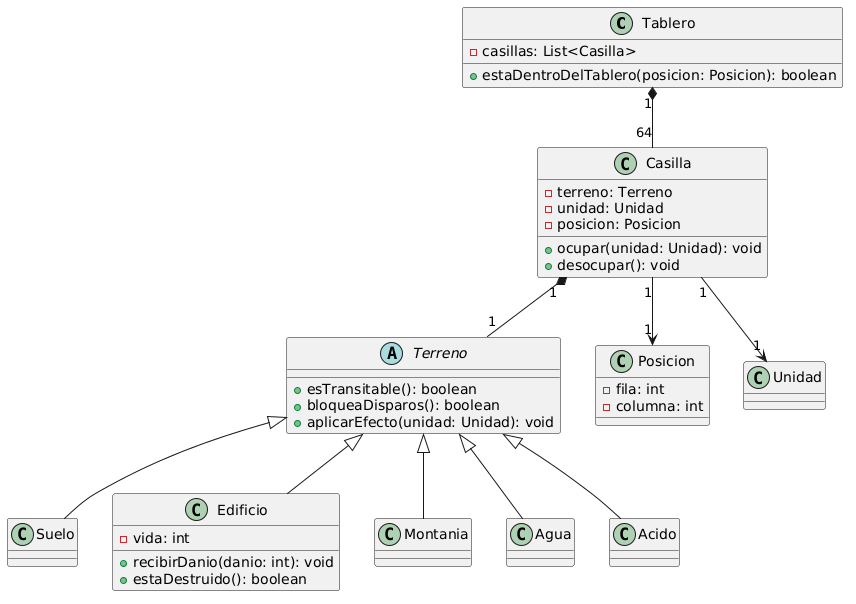

The diagram above was rendered by PlantUML. Its source (embedded in the PNG):
@startuml
class Tablero {
    - casillas: List<Casilla>
    + estaDentroDelTablero(posicion: Posicion): boolean
}

class Casilla {
    - terreno: Terreno
    - unidad: Unidad
    - posicion: Posicion
    + ocupar(unidad: Unidad): void
    + desocupar(): void
}

abstract class Terreno {
    + esTransitable(): boolean
    + bloqueaDisparos(): boolean
    + aplicarEfecto(unidad: Unidad): void
}

class Suelo
class Edificio {
    - vida: int
    + recibirDanio(danio: int): void
    + estaDestruido(): boolean
}
class Montania
class Agua
class Acido

class Posicion {
    - fila: int
    - columna: int
}

Tablero "1" *-- "64" Casilla
Casilla "1" *-- "1" Terreno
Casilla "1" --> "1" Posicion
Casilla "1" --> "1" Unidad

Terreno <|-- Suelo
Terreno <|-- Edificio
Terreno <|-- Montania
Terreno <|-- Agua
Terreno <|-- Acido
@enduml